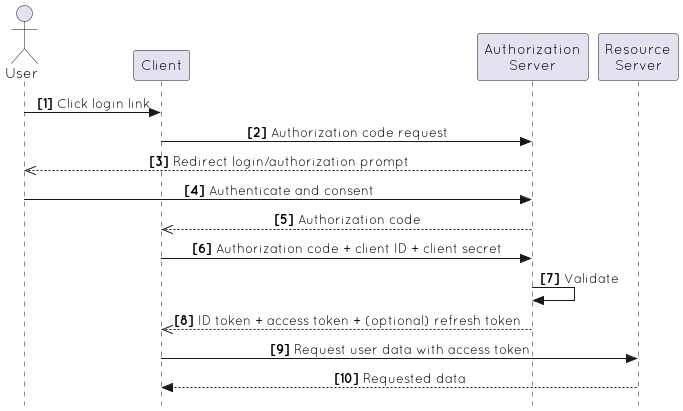

The diagram above was rendered by PlantUML. Its source (embedded in the PNG):
@startuml

autonumber "<b>[0]"

skinparam {
  style strictuml
  defaultFontName Quicksand
  sequenceMessageAlign center
  sequenceGroupBorderThickness 0
  sequenceGroupFontStyle normal
}


actor U as "User"
participant C as "Client"
participant AS as "Authorization\nServer"
participant RS as "Resource\nServer"

U -> C: Click login link

C -> AS: Authorization code request

AS -->> U: Redirect login/authorization prompt

U -> AS: Authenticate and consent

AS -->> C: Authorization code

C -> AS: Authorization code + client ID + client secret

AS -> AS: Validate

AS -->> C: ID token + access token + (optional) refresh token

C -> RS: Request user data with access token

RS --> C: Requested data

@enduml